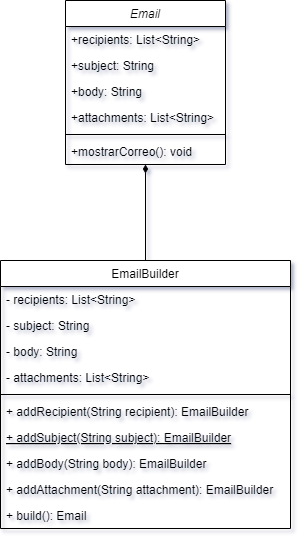

The diagram above was exported from draw.io. Its source (the exported page's mxGraphModel, read from the mxfile embedded in the PNG):
<mxGraphModel dx="1050" dy="505" grid="1" gridSize="10" guides="1" tooltips="1" connect="1" arrows="1" fold="1" page="1" pageScale="1" pageWidth="827" pageHeight="1169" math="0" shadow="0">
  <root>
    <mxCell id="WIyWlLk6GJQsqaUBKTNV-0" />
    <mxCell id="WIyWlLk6GJQsqaUBKTNV-1" parent="WIyWlLk6GJQsqaUBKTNV-0" />
    <mxCell id="zkfFHV4jXpPFQw0GAbJ--0" value="Email" style="swimlane;fontStyle=2;align=center;verticalAlign=top;childLayout=stackLayout;horizontal=1;startSize=26;horizontalStack=0;resizeParent=1;resizeLast=0;collapsible=1;marginBottom=0;rounded=0;shadow=0;strokeWidth=1;" parent="WIyWlLk6GJQsqaUBKTNV-1" vertex="1">
      <mxGeometry x="220" y="50" width="160" height="164" as="geometry">
        <mxRectangle x="230" y="140" width="160" height="26" as="alternateBounds" />
      </mxGeometry>
    </mxCell>
    <mxCell id="zkfFHV4jXpPFQw0GAbJ--1" value="+recipients: List&lt;String&gt;" style="text;align=left;verticalAlign=top;spacingLeft=4;spacingRight=4;overflow=hidden;rotatable=0;points=[[0,0.5],[1,0.5]];portConstraint=eastwest;" parent="zkfFHV4jXpPFQw0GAbJ--0" vertex="1">
      <mxGeometry y="26" width="160" height="26" as="geometry" />
    </mxCell>
    <mxCell id="zkfFHV4jXpPFQw0GAbJ--2" value="+subject: String" style="text;align=left;verticalAlign=top;spacingLeft=4;spacingRight=4;overflow=hidden;rotatable=0;points=[[0,0.5],[1,0.5]];portConstraint=eastwest;rounded=0;shadow=0;html=0;" parent="zkfFHV4jXpPFQw0GAbJ--0" vertex="1">
      <mxGeometry y="52" width="160" height="26" as="geometry" />
    </mxCell>
    <mxCell id="zkfFHV4jXpPFQw0GAbJ--3" value="+body: String" style="text;align=left;verticalAlign=top;spacingLeft=4;spacingRight=4;overflow=hidden;rotatable=0;points=[[0,0.5],[1,0.5]];portConstraint=eastwest;rounded=0;shadow=0;html=0;" parent="zkfFHV4jXpPFQw0GAbJ--0" vertex="1">
      <mxGeometry y="78" width="160" height="26" as="geometry" />
    </mxCell>
    <mxCell id="zkfFHV4jXpPFQw0GAbJ--19" value="+attachments: List&lt;String&gt;" style="text;align=left;verticalAlign=top;spacingLeft=4;spacingRight=4;overflow=hidden;rotatable=0;points=[[0,0.5],[1,0.5]];portConstraint=eastwest;rounded=0;shadow=0;html=0;" parent="zkfFHV4jXpPFQw0GAbJ--0" vertex="1">
      <mxGeometry y="104" width="160" height="26" as="geometry" />
    </mxCell>
    <mxCell id="zkfFHV4jXpPFQw0GAbJ--4" value="" style="line;html=1;strokeWidth=1;align=left;verticalAlign=middle;spacingTop=-1;spacingLeft=3;spacingRight=3;rotatable=0;labelPosition=right;points=[];portConstraint=eastwest;" parent="zkfFHV4jXpPFQw0GAbJ--0" vertex="1">
      <mxGeometry y="130" width="160" height="8" as="geometry" />
    </mxCell>
    <mxCell id="zkfFHV4jXpPFQw0GAbJ--5" value="+mostrarCorreo(): void" style="text;align=left;verticalAlign=top;spacingLeft=4;spacingRight=4;overflow=hidden;rotatable=0;points=[[0,0.5],[1,0.5]];portConstraint=eastwest;" parent="zkfFHV4jXpPFQw0GAbJ--0" vertex="1">
      <mxGeometry y="138" width="160" height="26" as="geometry" />
    </mxCell>
    <mxCell id="EpFef07K03bo1QSBeI8C-2" style="edgeStyle=orthogonalEdgeStyle;rounded=0;orthogonalLoop=1;jettySize=auto;html=1;endArrow=diamondThin;endFill=1;" edge="1" parent="WIyWlLk6GJQsqaUBKTNV-1" source="zkfFHV4jXpPFQw0GAbJ--6" target="zkfFHV4jXpPFQw0GAbJ--0">
      <mxGeometry relative="1" as="geometry" />
    </mxCell>
    <mxCell id="zkfFHV4jXpPFQw0GAbJ--6" value="EmailBuilder" style="swimlane;fontStyle=0;align=center;verticalAlign=top;childLayout=stackLayout;horizontal=1;startSize=26;horizontalStack=0;resizeParent=1;resizeLast=0;collapsible=1;marginBottom=0;rounded=0;shadow=0;strokeWidth=1;" parent="WIyWlLk6GJQsqaUBKTNV-1" vertex="1">
      <mxGeometry x="155" y="310" width="290" height="268" as="geometry">
        <mxRectangle x="130" y="380" width="160" height="26" as="alternateBounds" />
      </mxGeometry>
    </mxCell>
    <mxCell id="zkfFHV4jXpPFQw0GAbJ--7" value="- recipients: List&lt;String&gt;" style="text;align=left;verticalAlign=top;spacingLeft=4;spacingRight=4;overflow=hidden;rotatable=0;points=[[0,0.5],[1,0.5]];portConstraint=eastwest;" parent="zkfFHV4jXpPFQw0GAbJ--6" vertex="1">
      <mxGeometry y="26" width="290" height="26" as="geometry" />
    </mxCell>
    <mxCell id="zkfFHV4jXpPFQw0GAbJ--8" value="- subject: String" style="text;align=left;verticalAlign=top;spacingLeft=4;spacingRight=4;overflow=hidden;rotatable=0;points=[[0,0.5],[1,0.5]];portConstraint=eastwest;rounded=0;shadow=0;html=0;" parent="zkfFHV4jXpPFQw0GAbJ--6" vertex="1">
      <mxGeometry y="52" width="290" height="26" as="geometry" />
    </mxCell>
    <mxCell id="zkfFHV4jXpPFQw0GAbJ--14" value="- body: String" style="text;align=left;verticalAlign=top;spacingLeft=4;spacingRight=4;overflow=hidden;rotatable=0;points=[[0,0.5],[1,0.5]];portConstraint=eastwest;" parent="zkfFHV4jXpPFQw0GAbJ--6" vertex="1">
      <mxGeometry y="78" width="290" height="26" as="geometry" />
    </mxCell>
    <mxCell id="zkfFHV4jXpPFQw0GAbJ--25" value="- attachments: List&lt;String&gt;" style="text;align=left;verticalAlign=top;spacingLeft=4;spacingRight=4;overflow=hidden;rotatable=0;points=[[0,0.5],[1,0.5]];portConstraint=eastwest;" parent="zkfFHV4jXpPFQw0GAbJ--6" vertex="1">
      <mxGeometry y="104" width="290" height="26" as="geometry" />
    </mxCell>
    <mxCell id="zkfFHV4jXpPFQw0GAbJ--9" value="" style="line;html=1;strokeWidth=1;align=left;verticalAlign=middle;spacingTop=-1;spacingLeft=3;spacingRight=3;rotatable=0;labelPosition=right;points=[];portConstraint=eastwest;" parent="zkfFHV4jXpPFQw0GAbJ--6" vertex="1">
      <mxGeometry y="130" width="290" height="8" as="geometry" />
    </mxCell>
    <mxCell id="zkfFHV4jXpPFQw0GAbJ--24" value="+ addRecipient(String recipient): EmailBuilder" style="text;align=left;verticalAlign=top;spacingLeft=4;spacingRight=4;overflow=hidden;rotatable=0;points=[[0,0.5],[1,0.5]];portConstraint=eastwest;" parent="zkfFHV4jXpPFQw0GAbJ--6" vertex="1">
      <mxGeometry y="138" width="290" height="26" as="geometry" />
    </mxCell>
    <mxCell id="zkfFHV4jXpPFQw0GAbJ--10" value="+ addSubject(String subject): EmailBuilder" style="text;align=left;verticalAlign=top;spacingLeft=4;spacingRight=4;overflow=hidden;rotatable=0;points=[[0,0.5],[1,0.5]];portConstraint=eastwest;fontStyle=4" parent="zkfFHV4jXpPFQw0GAbJ--6" vertex="1">
      <mxGeometry y="164" width="290" height="26" as="geometry" />
    </mxCell>
    <mxCell id="zkfFHV4jXpPFQw0GAbJ--22" value="+ addBody(String body): EmailBuilder" style="text;align=left;verticalAlign=top;spacingLeft=4;spacingRight=4;overflow=hidden;rotatable=0;points=[[0,0.5],[1,0.5]];portConstraint=eastwest;rounded=0;shadow=0;html=0;" parent="zkfFHV4jXpPFQw0GAbJ--6" vertex="1">
      <mxGeometry y="190" width="290" height="26" as="geometry" />
    </mxCell>
    <mxCell id="zkfFHV4jXpPFQw0GAbJ--21" value="+ addAttachment(String attachment): EmailBuilder" style="text;align=left;verticalAlign=top;spacingLeft=4;spacingRight=4;overflow=hidden;rotatable=0;points=[[0,0.5],[1,0.5]];portConstraint=eastwest;rounded=0;shadow=0;html=0;" parent="zkfFHV4jXpPFQw0GAbJ--6" vertex="1">
      <mxGeometry y="216" width="290" height="26" as="geometry" />
    </mxCell>
    <mxCell id="zkfFHV4jXpPFQw0GAbJ--11" value="+ build(): Email&#10;" style="text;align=left;verticalAlign=top;spacingLeft=4;spacingRight=4;overflow=hidden;rotatable=0;points=[[0,0.5],[1,0.5]];portConstraint=eastwest;" parent="zkfFHV4jXpPFQw0GAbJ--6" vertex="1">
      <mxGeometry y="242" width="290" height="26" as="geometry" />
    </mxCell>
  </root>
</mxGraphModel>